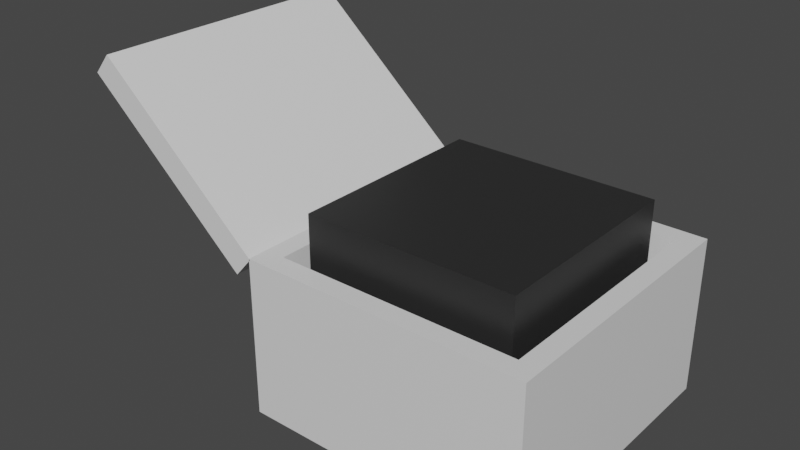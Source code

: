 # Source: ammobox.blend  (saved by Blender 2.82.7; exported with 4.5.12 LTS)
import bpy
from mathutils import Matrix  # noqa: F401  (used for matrix-valued properties, if any)

bpy.ops.wm.read_factory_settings(use_empty=True)
scene = bpy.context.scene
scene.name = 'Scene'

# ---- collections
col_collection = bpy.data.collections.new('Collection'); scene.collection.children.link(col_collection)

# ---- materials (node trees are filled in below, after node groups)
mat_material = bpy.data.materials.new('Material')
mat_material.alpha_threshold = 0.0
mat_material.use_transparent_shadow = False
mat_material.line_color = (0.0, 0.0, 0.0, 1.0)
mat_dark = bpy.data.materials.new('Dark')
mat_dark.use_transparent_shadow = False

# ---- material node trees
mat_material.use_nodes = True; mat_material.node_tree.nodes.clear()
_N = mat_material.node_tree.nodes; _L = mat_material.node_tree.links
n0 = _N.new('ShaderNodeOutputMaterial'); n0.name = 'Material Output'; n0.location = (300, 300)
n1 = _N.new('ShaderNodeBsdfPrincipled'); n1.name = 'Principled BSDF'; n1.location = (10, 300)
n1.distribution = 'GGX'
n1.subsurface_method = 'BURLEY'
n1.inputs[2].default_value = 0.4
n1.inputs[3].default_value = 1.45
n1.inputs[27].default_value = (0.0, 0.0, 0.0, 1.0)
n1.inputs[28].default_value = 1.0
_L.new(n1.outputs[0], n0.inputs[0])
n0.is_active_output = True
mat_dark.use_nodes = True; mat_dark.node_tree.nodes.clear()
_N = mat_dark.node_tree.nodes; _L = mat_dark.node_tree.links
n0 = _N.new('ShaderNodeOutputMaterial'); n0.name = 'Material Output'; n0.location = (300, 300)
n1 = _N.new('ShaderNodeBsdfPrincipled'); n1.name = 'Principled BSDF'; n1.location = (10, 300)
n1.distribution = 'GGX'
n1.subsurface_method = 'BURLEY'
n1.inputs[0].default_value = (0.02365, 0.02365, 0.02365, 1.0)
n1.inputs[3].default_value = 1.45
n1.inputs[27].default_value = (0.0, 0.0, 0.0, 1.0)
n1.inputs[28].default_value = 1.0
_L.new(n1.outputs[0], n0.inputs[0])
n0.is_active_output = True

# ---- world
world_world = bpy.data.worlds.new('World'); scene.world = world_world
world_world.use_nodes = True; world_world.node_tree.nodes.clear()
_N = world_world.node_tree.nodes; _L = world_world.node_tree.links
n0 = _N.new('ShaderNodeOutputWorld'); n0.name = 'World Output'; n0.location = (300, 300)
n1 = _N.new('ShaderNodeBackground'); n1.name = 'Background'; n1.location = (10, 300)
n1.inputs[0].default_value = (0.05088, 0.05088, 0.05088, 1.0)
_L.new(n1.outputs[0], n0.inputs[0])
n0.is_active_output = True
world_world.color = (0.05088, 0.05088, 0.05088)
world_world.use_sun_shadow = False
world_world.sun_shadow_jitter_overblur = 0.0

# ---- meshes
me_cube = bpy.data.meshes.new('Cube')
me_cube.from_pydata([(1.0, 1.0, 0.1273), (1.0, 1.0, -1.0), (1.0, -1.0, 0.1273), (1.0, -1.0, -1.0), (-1.0, 1.0, 0.1273), (-1.0, 1.0, -1.0), (-1.0, -1.0, 0.1273), (-1.0, -1.0, -1.0), (0.8541, -0.8541, 0.1273), (-0.8541, -0.8541, 0.1273), (0.8541, 0.8541, 0.1273), (-0.8541, 0.8541, 0.1273), (0.8541, -0.8541, -0.5134), (-0.8541, -0.8541, -0.5134), (0.8541, 0.8541, -0.5134), (-0.8541, 0.8541, -0.5134), (-2.181, 1.0, 1.153), (-2.181, -1.0, 1.153), (-2.304, 1.0, 1.01), (-2.304, -1.0, 1.01), (-0.9924, 1.0, 0.1207), (-0.9924, -1.0, 0.1207), (-1.116, 1.0, -0.02187), (-1.116, -1.0, -0.02187), (0.7415, -0.7415, -0.5134), (-0.7415, -0.7415, -0.5134), (0.7415, 0.7415, -0.5134), (-0.7415, 0.7415, -0.5134), (0.7415, -0.7415, 0.4152), (-0.7415, -0.7415, 0.4152), (0.7415, 0.7415, 0.4152), (-0.7415, 0.7415, 0.4152)], [], [(0, 4, 11, 10), (3, 2, 6, 7), (7, 6, 4, 5), (5, 1, 3, 7), (1, 0, 2, 3), (5, 4, 0, 1), (9, 8, 12, 13), (6, 2, 8, 9), (4, 6, 9, 11), (2, 0, 10, 8), (15, 13, 25, 27), (10, 11, 15, 14), (8, 10, 14, 12), (11, 9, 13, 15), (17, 16, 18, 19), (21, 23, 22, 20), (16, 17, 21, 20), (19, 18, 22, 23), (17, 19, 23, 21), (18, 16, 20, 22), (27, 25, 29, 31), (13, 12, 24, 25), (14, 15, 27, 26), (12, 14, 26, 24), (30, 31, 29, 28), (25, 24, 28, 29), (26, 27, 31, 30), (24, 26, 30, 28)])
me_cube.polygons.foreach_set('material_index', [0, 0, 0, 0, 0, 0, 0, 0, 0, 0, 0, 0, 0, 0, 0, 0, 0, 0, 0, 0, 1, 0, 0, 0, 1, 1, 1, 1])
_uv = me_cube.uv_layers.new(name='UVMap')
_uv.uv.foreach_set('vector', [0.625, 0.5, 0.625, 0.25, 0.625, 0.25, 0.625, 0.5, 0.375, 0.75, 0.625, 0.75, 0.625, 1.0, 0.375, 1.0, 0.375, 0.0, 0.625, 0.0, 0.625, 0.25, 0.375, 0.25, 0.125, 0.5, 0.375, 0.5, 0.375, 0.75, 0.125, 0.75, 0.375, 0.5, 0.625, 0.5, 0.625, 0.75, 0.375, 0.75, 0.375, 0.25, 0.625, 0.25, 0.625, 0.5, 0.375, 0.5, 0.625, 1.0, 0.625, 0.75, 0.625, 0.75, 0.625, 1.0, 0.625, 1.0, 0.625, 0.75, 0.625, 0.75, 0.625, 1.0, 0.625, 0.25, 0.625, 0.0, 0.625, 0.0, 0.625, 0.25, 0.625, 0.75, 0.625, 0.5, 0.625, 0.5, 0.625, 0.75, 0.625, 0.25, 0.625, 0.0, 0.625, 0.0, 0.625, 0.25, 0.625, 0.5, 0.625, 0.25, 0.625, 0.25, 0.625, 0.5, 0.625, 0.75, 0.625, 0.5, 0.625, 0.5, 0.625, 0.75, 0.625, 0.25, 0.625, 0.0, 0.625, 0.0, 0.625, 0.25, 0.625, 0.0, 0.625, 0.25, 0.625, 0.25, 0.625, 0.0, 0.625, 0.0, 0.625, 0.0, 0.625, 0.25, 0.625, 0.25, 0.625, 0.25, 0.625, 0.0, 0.625, 0.0, 0.625, 0.25, 0.625, 0.0, 0.625, 0.25, 0.625, 0.25, 0.625, 0.0, 0.625, 0.0, 0.625, 0.0, 0.625, 0.0, 0.625, 0.0, 0.625, 0.25, 0.625, 0.25, 0.625, 0.25, 0.625, 0.25, 0.625, 0.25, 0.625, 0.0, 0.625, 0.0, 0.625, 0.25, 0.625, 1.0, 0.625, 0.75, 0.625, 0.75, 0.625, 1.0, 0.625, 0.5, 0.625, 0.25, 0.625, 0.25, 0.625, 0.5, 0.625, 0.75, 0.625, 0.5, 0.625, 0.5, 0.625, 0.75, 0.625, 0.5, 0.875, 0.5, 0.875, 0.75, 0.625, 0.75, 0.625, 1.0, 0.625, 0.75, 0.625, 0.75, 0.625, 1.0, 0.625, 0.5, 0.625, 0.25, 0.625, 0.25, 0.625, 0.5, 0.625, 0.75, 0.625, 0.5, 0.625, 0.5, 0.625, 0.75])
me_cube.materials.append(mat_material)
me_cube.materials.append(mat_dark)
me_cube.use_remesh_preserve_volume = False
me_cube.use_remesh_preserve_attributes = False
me_cube.use_mirror_vertex_groups = False
me_cube.update()

# ---- objects
ob_ammo = bpy.data.objects.new('Ammo', me_cube)

# ---- transforms, parenting, visibility, modifiers, constraints
ob_ammo.location = (0.0, 0.0, 1.002)
ob_ammo.lock_rotations_4d = False
ob_ammo.empty_display_type = 'ARROWS'
ob_ammo.lineart.crease_threshold = 0.0

# ---- collection membership
col_collection.objects.link(ob_ammo)

# ---- scene / render settings (as saved in the file)
scene.frame_start = 1; scene.frame_end = 250; scene.frame_set(1)
scene.render.engine = 'BLENDER_EEVEE_NEXT'
scene.cycles.use_denoising = False
scene.cycles.samples = 128
scene.cycles.sampling_pattern = 'TABULATED_SOBOL'
scene.cycles.use_adaptive_sampling = False
scene.cycles.use_light_tree = False
scene.view_settings.view_transform = 'Filmic'
bpy.context.view_layer.update()

# ---- added for rendering (the .blend has no active camera and no usable light): camera, sun
cam_auto = bpy.data.cameras.new('AutoCamera')
cam_auto.lens = 50.0
cam_auto.sensor_width = 36.0
cam_auto.clip_end = 1000.0
ob_auto_camera = bpy.data.objects.new('AutoCamera', cam_auto)
scene.collection.objects.link(ob_auto_camera)
ob_auto_camera.location = (3.43899, -4.90941, 4.35171)
ob_auto_camera.rotation_euler = (1.09748, -7.21219e-08, 0.694738)
scene.camera = ob_auto_camera
light_auto_sun = bpy.data.lights.new('AutoSun', 'SUN')
light_auto_sun.energy = 3.0
light_auto_sun.angle = 0.0523599
ob_auto_sun = bpy.data.objects.new('AutoSun', light_auto_sun)
scene.collection.objects.link(ob_auto_sun)
ob_auto_sun.rotation_euler = (0.872665, 0.174533, 0.523599)
bpy.context.view_layer.update()
